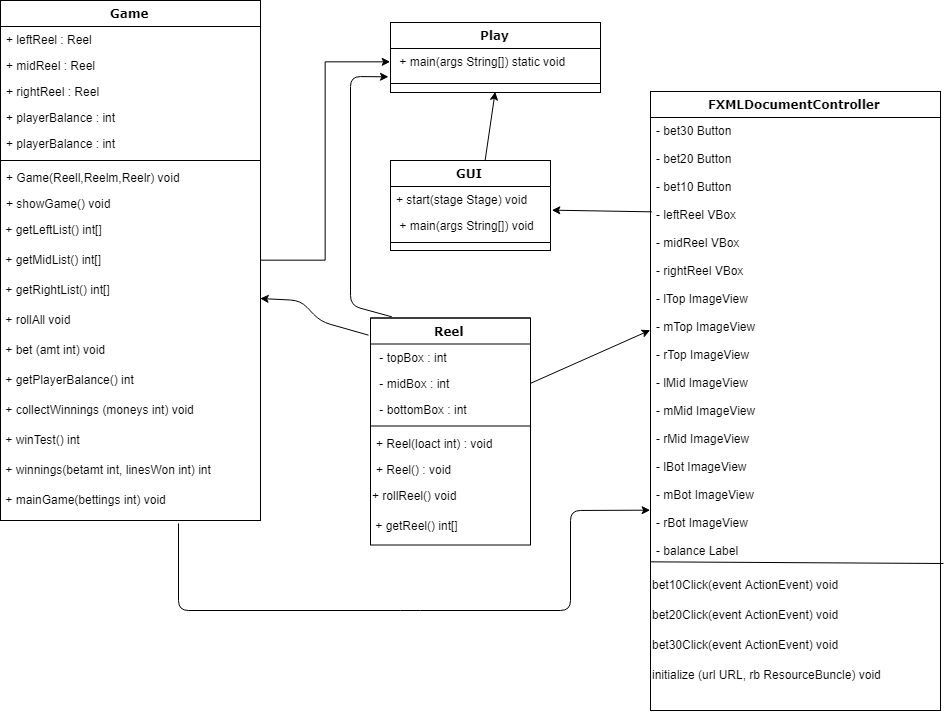

The diagram above was exported from draw.io. Its source (the exported page's mxGraphModel, read from the mxfile embedded in the PNG):
<mxGraphModel dx="1737" dy="882" grid="1" gridSize="10" guides="1" tooltips="1" connect="1" arrows="1" fold="1" page="1" pageScale="1" pageWidth="1100" pageHeight="850" background="#ffffff" math="0" shadow="0">
  <root>
    <mxCell id="0" />
    <mxCell id="1" parent="0" />
    <mxCell id="2" style="edgeStyle=orthogonalEdgeStyle;rounded=0;html=1;jettySize=auto;orthogonalLoop=1;entryX=0;entryY=0.5;" edge="1" parent="1" source="78961159f06e98e8-17" target="78961159f06e98e8-31">
      <mxGeometry relative="1" as="geometry">
        <mxPoint x="410" y="197" as="targetPoint" />
      </mxGeometry>
    </mxCell>
    <mxCell id="78961159f06e98e8-17" value="Game" style="swimlane;html=1;fontStyle=1;align=center;verticalAlign=top;childLayout=stackLayout;horizontal=1;startSize=26;horizontalStack=0;resizeParent=1;resizeLast=0;collapsible=1;marginBottom=0;swimlaneFillColor=#ffffff;rounded=0;shadow=0;comic=0;labelBackgroundColor=none;strokeColor=#000000;strokeWidth=1;fillColor=none;fontFamily=Verdana;fontSize=12;fontColor=#000000;" parent="1" vertex="1">
      <mxGeometry width="260" height="520" as="geometry" />
    </mxCell>
    <mxCell id="78961159f06e98e8-21" value="+ leftReel : Reel" style="text;html=1;strokeColor=none;fillColor=none;align=left;verticalAlign=top;spacingLeft=4;spacingRight=4;whiteSpace=wrap;overflow=hidden;rotatable=0;points=[[0,0.5],[1,0.5]];portConstraint=eastwest;" parent="78961159f06e98e8-17" vertex="1">
      <mxGeometry y="26" width="260" height="26" as="geometry" />
    </mxCell>
    <mxCell id="78961159f06e98e8-23" value="+ midReel : Reel" style="text;html=1;strokeColor=none;fillColor=none;align=left;verticalAlign=top;spacingLeft=4;spacingRight=4;whiteSpace=wrap;overflow=hidden;rotatable=0;points=[[0,0.5],[1,0.5]];portConstraint=eastwest;" parent="78961159f06e98e8-17" vertex="1">
      <mxGeometry y="52" width="260" height="26" as="geometry" />
    </mxCell>
    <mxCell id="78961159f06e98e8-25" value="+ rightReel : Reel" style="text;html=1;strokeColor=none;fillColor=none;align=left;verticalAlign=top;spacingLeft=4;spacingRight=4;whiteSpace=wrap;overflow=hidden;rotatable=0;points=[[0,0.5],[1,0.5]];portConstraint=eastwest;" parent="78961159f06e98e8-17" vertex="1">
      <mxGeometry y="78" width="260" height="26" as="geometry" />
    </mxCell>
    <mxCell id="78961159f06e98e8-26" value="+ playerBalance : int" style="text;html=1;strokeColor=none;fillColor=none;align=left;verticalAlign=top;spacingLeft=4;spacingRight=4;whiteSpace=wrap;overflow=hidden;rotatable=0;points=[[0,0.5],[1,0.5]];portConstraint=eastwest;" parent="78961159f06e98e8-17" vertex="1">
      <mxGeometry y="104" width="260" height="26" as="geometry" />
    </mxCell>
    <mxCell id="3" value="+ playerBalance : int" style="text;html=1;strokeColor=none;fillColor=none;align=left;verticalAlign=top;spacingLeft=4;spacingRight=4;whiteSpace=wrap;overflow=hidden;rotatable=0;points=[[0,0.5],[1,0.5]];portConstraint=eastwest;" vertex="1" parent="78961159f06e98e8-17">
      <mxGeometry y="130" width="260" height="26" as="geometry" />
    </mxCell>
    <mxCell id="78961159f06e98e8-19" value="" style="line;html=1;strokeWidth=1;fillColor=none;align=left;verticalAlign=middle;spacingTop=-1;spacingLeft=3;spacingRight=3;rotatable=0;labelPosition=right;points=[];portConstraint=eastwest;" parent="78961159f06e98e8-17" vertex="1">
      <mxGeometry y="156" width="260" height="8" as="geometry" />
    </mxCell>
    <mxCell id="78961159f06e98e8-20" value="+&amp;nbsp;&lt;span&gt;Game&lt;/span&gt;&lt;span&gt;(&lt;/span&gt;&lt;span&gt;Reel&lt;/span&gt;&lt;span&gt;l&lt;/span&gt;&lt;span&gt;,&lt;/span&gt;&lt;span&gt;Reel&lt;/span&gt;&lt;span&gt;m&lt;/span&gt;&lt;span&gt;,&lt;/span&gt;&lt;span&gt;Reel&lt;/span&gt;&lt;span&gt;r&lt;/span&gt;&lt;span&gt;) void&lt;/span&gt;" style="text;html=1;strokeColor=none;fillColor=none;align=left;verticalAlign=top;spacingLeft=4;spacingRight=4;whiteSpace=wrap;overflow=hidden;rotatable=0;points=[[0,0.5],[1,0.5]];portConstraint=eastwest;" parent="78961159f06e98e8-17" vertex="1">
      <mxGeometry y="164" width="260" height="26" as="geometry" />
    </mxCell>
    <mxCell id="78961159f06e98e8-27" value="+ showGame() void" style="text;html=1;strokeColor=none;fillColor=none;align=left;verticalAlign=top;spacingLeft=4;spacingRight=4;whiteSpace=wrap;overflow=hidden;rotatable=0;points=[[0,0.5],[1,0.5]];portConstraint=eastwest;" parent="78961159f06e98e8-17" vertex="1">
      <mxGeometry y="190" width="260" height="26" as="geometry" />
    </mxCell>
    <mxCell id="6" value="&amp;nbsp;+ getLeftList() int[]" style="text;html=1;" vertex="1" parent="78961159f06e98e8-17">
      <mxGeometry y="216" width="260" height="30" as="geometry" />
    </mxCell>
    <mxCell id="8" value="&amp;nbsp;+ getMidList() int[]&lt;br&gt;" style="text;html=1;" vertex="1" parent="78961159f06e98e8-17">
      <mxGeometry y="246" width="260" height="30" as="geometry" />
    </mxCell>
    <mxCell id="7" value="&amp;nbsp;+ getRightList() int[]&lt;br&gt;" style="text;html=1;" vertex="1" parent="78961159f06e98e8-17">
      <mxGeometry y="276" width="260" height="30" as="geometry" />
    </mxCell>
    <mxCell id="9" value="&amp;nbsp;+ rollAll void" style="text;html=1;" vertex="1" parent="78961159f06e98e8-17">
      <mxGeometry y="306" width="260" height="30" as="geometry" />
    </mxCell>
    <mxCell id="11" value="&amp;nbsp;+ bet (amt int) void" style="text;html=1;" vertex="1" parent="78961159f06e98e8-17">
      <mxGeometry y="336" width="260" height="30" as="geometry" />
    </mxCell>
    <mxCell id="10" value="&amp;nbsp;+ getPlayerBalance() int" style="text;html=1;" vertex="1" parent="78961159f06e98e8-17">
      <mxGeometry y="366" width="260" height="30" as="geometry" />
    </mxCell>
    <mxCell id="12" value="&amp;nbsp;+ collectWinnings (moneys int) void" style="text;html=1;" vertex="1" parent="78961159f06e98e8-17">
      <mxGeometry y="396" width="260" height="30" as="geometry" />
    </mxCell>
    <mxCell id="13" value="&amp;nbsp;+ winTest() int" style="text;html=1;" vertex="1" parent="78961159f06e98e8-17">
      <mxGeometry y="426" width="260" height="30" as="geometry" />
    </mxCell>
    <mxCell id="14" value="&amp;nbsp;+ winnings(betamt int, linesWon int) int" style="text;html=1;" vertex="1" parent="78961159f06e98e8-17">
      <mxGeometry y="456" width="260" height="30" as="geometry" />
    </mxCell>
    <mxCell id="15" value="&amp;nbsp;+&amp;nbsp;&lt;span&gt;mainGame&lt;/span&gt;&lt;span&gt;(bettings int&lt;/span&gt;&lt;span&gt;) void&lt;/span&gt;" style="text;html=1;" vertex="1" parent="78961159f06e98e8-17">
      <mxGeometry y="486" width="260" height="30" as="geometry" />
    </mxCell>
    <mxCell id="78961159f06e98e8-30" value="Play" style="swimlane;html=1;fontStyle=1;align=center;verticalAlign=top;childLayout=stackLayout;horizontal=1;startSize=26;horizontalStack=0;resizeParent=1;resizeLast=0;collapsible=1;marginBottom=0;swimlaneFillColor=#ffffff;rounded=0;shadow=0;comic=0;labelBackgroundColor=none;strokeColor=#000000;strokeWidth=1;fillColor=none;fontFamily=Verdana;fontSize=12;fontColor=#000000;" parent="1" vertex="1">
      <mxGeometry x="390" y="22" width="210" height="70" as="geometry" />
    </mxCell>
    <mxCell id="78961159f06e98e8-31" value="&amp;nbsp;+ main(args String[]) static void" style="text;html=1;strokeColor=none;fillColor=none;align=left;verticalAlign=top;spacingLeft=4;spacingRight=4;whiteSpace=wrap;overflow=hidden;rotatable=0;points=[[0,0.5],[1,0.5]];portConstraint=eastwest;" parent="78961159f06e98e8-30" vertex="1">
      <mxGeometry y="26" width="210" height="26" as="geometry" />
    </mxCell>
    <mxCell id="78961159f06e98e8-38" value="" style="line;html=1;strokeWidth=1;fillColor=none;align=left;verticalAlign=middle;spacingTop=-1;spacingLeft=3;spacingRight=3;rotatable=0;labelPosition=right;points=[];portConstraint=eastwest;" parent="78961159f06e98e8-30" vertex="1">
      <mxGeometry y="52" width="210" height="18" as="geometry" />
    </mxCell>
    <mxCell id="78961159f06e98e8-43" value="Reel" style="swimlane;html=1;fontStyle=1;align=center;verticalAlign=top;childLayout=stackLayout;horizontal=1;startSize=26;horizontalStack=0;resizeParent=1;resizeLast=0;collapsible=1;marginBottom=0;swimlaneFillColor=#ffffff;rounded=0;shadow=0;comic=0;labelBackgroundColor=none;strokeColor=#000000;strokeWidth=1;fillColor=none;fontFamily=Verdana;fontSize=12;fontColor=#000000;" parent="1" vertex="1">
      <mxGeometry x="370" y="317.5" width="160" height="227" as="geometry" />
    </mxCell>
    <mxCell id="78961159f06e98e8-44" value="&amp;nbsp;- topBox : int" style="text;html=1;strokeColor=none;fillColor=none;align=left;verticalAlign=top;spacingLeft=4;spacingRight=4;whiteSpace=wrap;overflow=hidden;rotatable=0;points=[[0,0.5],[1,0.5]];portConstraint=eastwest;" parent="78961159f06e98e8-43" vertex="1">
      <mxGeometry y="26" width="160" height="26" as="geometry" />
    </mxCell>
    <mxCell id="78961159f06e98e8-45" value="&amp;nbsp;- midBox : int" style="text;html=1;strokeColor=none;fillColor=none;align=left;verticalAlign=top;spacingLeft=4;spacingRight=4;whiteSpace=wrap;overflow=hidden;rotatable=0;points=[[0,0.5],[1,0.5]];portConstraint=eastwest;" parent="78961159f06e98e8-43" vertex="1">
      <mxGeometry y="52" width="160" height="26" as="geometry" />
    </mxCell>
    <mxCell id="78961159f06e98e8-49" value="&amp;nbsp;- bottomBox : int" style="text;html=1;strokeColor=none;fillColor=none;align=left;verticalAlign=top;spacingLeft=4;spacingRight=4;whiteSpace=wrap;overflow=hidden;rotatable=0;points=[[0,0.5],[1,0.5]];portConstraint=eastwest;" parent="78961159f06e98e8-43" vertex="1">
      <mxGeometry y="78" width="160" height="26" as="geometry" />
    </mxCell>
    <mxCell id="78961159f06e98e8-51" value="" style="line;html=1;strokeWidth=1;fillColor=none;align=left;verticalAlign=middle;spacingTop=-1;spacingLeft=3;spacingRight=3;rotatable=0;labelPosition=right;points=[];portConstraint=eastwest;" parent="78961159f06e98e8-43" vertex="1">
      <mxGeometry y="104" width="160" height="8" as="geometry" />
    </mxCell>
    <mxCell id="78961159f06e98e8-52" value="+ Reel(loact int) : void" style="text;html=1;strokeColor=none;fillColor=none;align=left;verticalAlign=top;spacingLeft=4;spacingRight=4;whiteSpace=wrap;overflow=hidden;rotatable=0;points=[[0,0.5],[1,0.5]];portConstraint=eastwest;" parent="78961159f06e98e8-43" vertex="1">
      <mxGeometry y="112" width="160" height="26" as="geometry" />
    </mxCell>
    <mxCell id="78961159f06e98e8-53" value="+ Reel() : void" style="text;html=1;strokeColor=none;fillColor=none;align=left;verticalAlign=top;spacingLeft=4;spacingRight=4;whiteSpace=wrap;overflow=hidden;rotatable=0;points=[[0,0.5],[1,0.5]];portConstraint=eastwest;" parent="78961159f06e98e8-43" vertex="1">
      <mxGeometry y="138" width="160" height="26" as="geometry" />
    </mxCell>
    <mxCell id="16" value="+ rollReel() void" style="text;html=1;" vertex="1" parent="78961159f06e98e8-43">
      <mxGeometry y="164" width="160" height="30" as="geometry" />
    </mxCell>
    <mxCell id="17" value="&amp;nbsp;+ getReel() int[]" style="text;html=1;" vertex="1" parent="78961159f06e98e8-43">
      <mxGeometry y="194" width="160" height="30" as="geometry" />
    </mxCell>
    <mxCell id="78961159f06e98e8-56" value="GUI" style="swimlane;html=1;fontStyle=1;align=center;verticalAlign=top;childLayout=stackLayout;horizontal=1;startSize=26;horizontalStack=0;resizeParent=1;resizeLast=0;collapsible=1;marginBottom=0;swimlaneFillColor=#ffffff;rounded=0;shadow=0;comic=0;labelBackgroundColor=none;strokeColor=#000000;strokeWidth=1;fillColor=none;fontFamily=Verdana;fontSize=12;fontColor=#000000;" parent="1" vertex="1">
      <mxGeometry x="390" y="160" width="160" height="90" as="geometry" />
    </mxCell>
    <mxCell id="78961159f06e98e8-57" value="+ start(stage Stage) void" style="text;html=1;strokeColor=none;fillColor=none;align=left;verticalAlign=top;spacingLeft=4;spacingRight=4;whiteSpace=wrap;overflow=hidden;rotatable=0;points=[[0,0.5],[1,0.5]];portConstraint=eastwest;" parent="78961159f06e98e8-56" vertex="1">
      <mxGeometry y="26" width="160" height="26" as="geometry" />
    </mxCell>
    <mxCell id="78961159f06e98e8-58" value="&amp;nbsp;+ main(args String[]) void" style="text;html=1;strokeColor=none;fillColor=none;align=left;verticalAlign=top;spacingLeft=4;spacingRight=4;whiteSpace=wrap;overflow=hidden;rotatable=0;points=[[0,0.5],[1,0.5]];portConstraint=eastwest;" parent="78961159f06e98e8-56" vertex="1">
      <mxGeometry y="52" width="160" height="26" as="geometry" />
    </mxCell>
    <mxCell id="78961159f06e98e8-64" value="" style="line;html=1;strokeWidth=1;fillColor=none;align=left;verticalAlign=middle;spacingTop=-1;spacingLeft=3;spacingRight=3;rotatable=0;labelPosition=right;points=[];portConstraint=eastwest;" parent="78961159f06e98e8-56" vertex="1">
      <mxGeometry y="78" width="160" height="8" as="geometry" />
    </mxCell>
    <mxCell id="78961159f06e98e8-82" value="FXMLDocumentController" style="swimlane;html=1;fontStyle=1;align=center;verticalAlign=top;childLayout=stackLayout;horizontal=1;startSize=26;horizontalStack=0;resizeParent=1;resizeLast=0;collapsible=1;marginBottom=0;swimlaneFillColor=#ffffff;rounded=0;shadow=0;comic=0;labelBackgroundColor=none;strokeColor=#000000;strokeWidth=1;fillColor=none;fontFamily=Verdana;fontSize=12;fontColor=#000000;" parent="1" vertex="1">
      <mxGeometry x="650" y="91" width="290" height="619" as="geometry" />
    </mxCell>
    <mxCell id="78961159f06e98e8-83" value="&lt;div&gt;&lt;span&gt;- bet30 Button&lt;/span&gt;&lt;/div&gt;&lt;div&gt;&lt;span&gt;&lt;br&gt;&lt;/span&gt;&lt;/div&gt;&lt;div&gt;&lt;span&gt;- bet20 Button&lt;/span&gt;&lt;/div&gt;&lt;div&gt;&lt;span&gt;&lt;br&gt;&lt;/span&gt;&lt;/div&gt;&lt;div&gt;&lt;span&gt;- bet10 Button&lt;/span&gt;&lt;/div&gt;&lt;div&gt;&lt;span&gt;&lt;br&gt;&lt;/span&gt;&lt;/div&gt;&lt;div&gt;&lt;span&gt;- leftReel VBox&lt;/span&gt;&lt;/div&gt;&lt;div&gt;&lt;span&gt;&lt;br&gt;&lt;/span&gt;&lt;/div&gt;&lt;div&gt;&lt;span&gt;- midReel VBox&lt;/span&gt;&lt;/div&gt;&lt;div&gt;&lt;span&gt;&lt;br&gt;&lt;/span&gt;&lt;/div&gt;&lt;div&gt;&lt;span&gt;- rightReel VBox&lt;/span&gt;&lt;br&gt;&lt;/div&gt;&lt;div&gt;&lt;span&gt;&lt;br&gt;&lt;/span&gt;&lt;/div&gt;&lt;div&gt;&lt;span&gt;- l&lt;/span&gt;&lt;span&gt;Top ImageView&lt;/span&gt;&lt;/div&gt;&lt;div&gt;&lt;span&gt;&lt;br&gt;&lt;/span&gt;&lt;/div&gt;&lt;div&gt;- mTop ImageView&lt;br&gt;&lt;/div&gt;&lt;div&gt;&lt;br&gt;&lt;/div&gt;- rTop ImageView&lt;br&gt;&lt;br&gt;- lMid ImageView&lt;br&gt;&lt;br&gt;&lt;div&gt;- mMid ImageView&lt;span&gt;&lt;br&gt;&lt;/span&gt;&lt;/div&gt;&lt;div&gt;&lt;br&gt;&lt;/div&gt;&lt;div&gt;- rMid ImageView&lt;br&gt;&lt;/div&gt;&lt;div&gt;&lt;br&gt;&lt;/div&gt;&lt;div&gt;- lBot ImageView&lt;br&gt;&lt;/div&gt;&lt;div&gt;&lt;br&gt;&lt;/div&gt;&lt;div&gt;- mBot ImageView&lt;br&gt;&lt;/div&gt;&lt;div&gt;&lt;br&gt;&lt;/div&gt;&lt;div&gt;- rBot ImageView&lt;br&gt;&lt;/div&gt;&lt;div&gt;&lt;br&gt;&lt;/div&gt;&lt;div&gt;&lt;span&gt;- balance Label&lt;/span&gt;&lt;br&gt;&lt;/div&gt;" style="text;html=1;strokeColor=none;fillColor=none;align=left;verticalAlign=top;spacingLeft=4;spacingRight=4;whiteSpace=wrap;overflow=hidden;rotatable=0;points=[[0,0.5],[1,0.5]];portConstraint=eastwest;" parent="78961159f06e98e8-82" vertex="1">
      <mxGeometry y="26" width="290" height="454" as="geometry" />
    </mxCell>
    <mxCell id="22" style="edgeStyle=orthogonalEdgeStyle;rounded=0;html=1;exitX=0.5;exitY=1;entryX=0.5;entryY=1;jettySize=auto;orthogonalLoop=1;" edge="1" parent="78961159f06e98e8-82" source="21" target="21">
      <mxGeometry relative="1" as="geometry" />
    </mxCell>
    <mxCell id="27" value="bet10Click(event ActionEvent) void" style="text;html=1;" vertex="1" parent="78961159f06e98e8-82">
      <mxGeometry y="480" width="290" height="30" as="geometry" />
    </mxCell>
    <mxCell id="26" value="bet20Click(event ActionEvent) void" style="text;html=1;" vertex="1" parent="78961159f06e98e8-82">
      <mxGeometry y="510" width="290" height="30" as="geometry" />
    </mxCell>
    <mxCell id="25" value="bet30Click(event ActionEvent) void" style="text;html=1;" vertex="1" parent="78961159f06e98e8-82">
      <mxGeometry y="540" width="290" height="30" as="geometry" />
    </mxCell>
    <mxCell id="21" value="initialize (url URL, rb ResourceBuncle) void" style="text;html=1;" vertex="1" parent="78961159f06e98e8-82">
      <mxGeometry y="570" width="290" height="30" as="geometry" />
    </mxCell>
    <mxCell id="28" value="" style="endArrow=none;html=1;entryX=1.012;entryY=0.981;entryPerimeter=0;exitX=-0.004;exitY=0.979;exitPerimeter=0;" edge="1" parent="78961159f06e98e8-82" source="78961159f06e98e8-83" target="78961159f06e98e8-83">
      <mxGeometry width="50" height="50" relative="1" as="geometry">
        <mxPoint x="-75" y="510" as="sourcePoint" />
        <mxPoint x="-25" y="460" as="targetPoint" />
      </mxGeometry>
    </mxCell>
    <mxCell id="18" value="" style="endArrow=classic;html=1;exitX=0.594;exitY=0;exitPerimeter=0;entryX=0.5;entryY=1;" edge="1" parent="1" source="78961159f06e98e8-56" target="78961159f06e98e8-30">
      <mxGeometry width="50" height="50" relative="1" as="geometry">
        <mxPoint x="470" y="173.80001831054688" as="sourcePoint" />
        <mxPoint x="520" y="123.80001831054688" as="targetPoint" />
      </mxGeometry>
    </mxCell>
    <mxCell id="19" value="" style="endArrow=classic;html=1;exitX=-0.017;exitY=0.074;exitPerimeter=0;entryX=1;entryY=0.75;" edge="1" parent="1" source="78961159f06e98e8-43" target="7">
      <mxGeometry width="50" height="50" relative="1" as="geometry">
        <mxPoint x="540" y="316" as="sourcePoint" />
        <mxPoint x="590" y="266" as="targetPoint" />
        <Array as="points">
          <mxPoint x="320" y="321" />
          <mxPoint x="300" y="300" />
        </Array>
      </mxGeometry>
    </mxCell>
    <mxCell id="20" value="" style="endArrow=classic;html=1;entryX=-0.011;entryY=1.092;entryPerimeter=0;exitX=0.138;exitY=-0.005;exitPerimeter=0;" edge="1" parent="1" source="78961159f06e98e8-43" target="78961159f06e98e8-31">
      <mxGeometry width="50" height="50" relative="1" as="geometry">
        <mxPoint x="335" y="291" as="sourcePoint" />
        <mxPoint x="385" y="241" as="targetPoint" />
        <Array as="points">
          <mxPoint x="350" y="305" />
          <mxPoint x="350" y="76" />
        </Array>
      </mxGeometry>
    </mxCell>
    <mxCell id="29" value="" style="endArrow=classic;html=1;entryX=1.006;entryY=-0.104;entryPerimeter=0;exitX=0.006;exitY=0.207;exitPerimeter=0;" edge="1" parent="1" source="78961159f06e98e8-83" target="78961159f06e98e8-58">
      <mxGeometry width="50" height="50" relative="1" as="geometry">
        <mxPoint x="570" y="270" as="sourcePoint" />
        <mxPoint x="620" y="220" as="targetPoint" />
      </mxGeometry>
    </mxCell>
    <mxCell id="30" value="" style="endArrow=classic;html=1;exitX=1;exitY=0.5;entryX=0;entryY=0.469;entryPerimeter=0;" edge="1" parent="1" source="78961159f06e98e8-45" target="78961159f06e98e8-83">
      <mxGeometry width="50" height="50" relative="1" as="geometry">
        <mxPoint x="550" y="450" as="sourcePoint" />
        <mxPoint x="600" y="400" as="targetPoint" />
      </mxGeometry>
    </mxCell>
    <mxCell id="31" value="" style="endArrow=classic;html=1;exitX=0.682;exitY=1.255;exitPerimeter=0;entryX=-0.001;entryY=0.865;entryPerimeter=0;" edge="1" parent="1" source="15" target="78961159f06e98e8-83">
      <mxGeometry width="50" height="50" relative="1" as="geometry">
        <mxPoint x="400" y="630" as="sourcePoint" />
        <mxPoint x="450" y="580" as="targetPoint" />
        <Array as="points">
          <mxPoint x="178" y="610" />
          <mxPoint x="410" y="610" />
          <mxPoint x="570" y="610" />
          <mxPoint x="570" y="510" />
        </Array>
      </mxGeometry>
    </mxCell>
  </root>
</mxGraphModel>